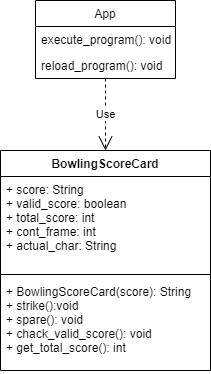

The diagram above was exported from draw.io. Its source (the exported page's mxGraphModel, read from the mxfile embedded in the PNG):
<mxGraphModel dx="420" dy="154" grid="1" gridSize="10" guides="1" tooltips="1" connect="1" arrows="1" fold="1" page="1" pageScale="1" pageWidth="827" pageHeight="1169" math="0" shadow="0">
  <root>
    <mxCell id="0" />
    <mxCell id="1" parent="0" />
    <mxCell id="FCJc2zbi1lfGdsWeomKU-1" value="BowlingScoreCard" style="swimlane;fontStyle=1;align=center;verticalAlign=top;childLayout=stackLayout;horizontal=1;startSize=26;horizontalStack=0;resizeParent=1;resizeParentMax=0;resizeLast=0;collapsible=1;marginBottom=0;" vertex="1" parent="1">
      <mxGeometry x="220" y="180" width="210" height="220" as="geometry" />
    </mxCell>
    <mxCell id="FCJc2zbi1lfGdsWeomKU-2" value="+ score: String&#10;+ valid_score: boolean&#10;+ total_score: int&#10;+ cont_frame: int&#10;+ actual_char: String" style="text;strokeColor=none;fillColor=none;align=left;verticalAlign=top;spacingLeft=4;spacingRight=4;overflow=hidden;rotatable=0;points=[[0,0.5],[1,0.5]];portConstraint=eastwest;" vertex="1" parent="FCJc2zbi1lfGdsWeomKU-1">
      <mxGeometry y="26" width="210" height="94" as="geometry" />
    </mxCell>
    <mxCell id="FCJc2zbi1lfGdsWeomKU-3" value="" style="line;strokeWidth=1;fillColor=none;align=left;verticalAlign=middle;spacingTop=-1;spacingLeft=3;spacingRight=3;rotatable=0;labelPosition=right;points=[];portConstraint=eastwest;" vertex="1" parent="FCJc2zbi1lfGdsWeomKU-1">
      <mxGeometry y="120" width="210" height="8" as="geometry" />
    </mxCell>
    <mxCell id="FCJc2zbi1lfGdsWeomKU-4" value="+ BowlingScoreCard(score): String&#10;+ strike():void&#10;+ spare(): void&#10;+ chack_valid_score(): void&#10;+ get_total_score(): int" style="text;strokeColor=none;fillColor=none;align=left;verticalAlign=top;spacingLeft=4;spacingRight=4;overflow=hidden;rotatable=0;points=[[0,0.5],[1,0.5]];portConstraint=eastwest;" vertex="1" parent="FCJc2zbi1lfGdsWeomKU-1">
      <mxGeometry y="128" width="210" height="92" as="geometry" />
    </mxCell>
    <mxCell id="FCJc2zbi1lfGdsWeomKU-5" value="App" style="swimlane;fontStyle=0;childLayout=stackLayout;horizontal=1;startSize=26;fillColor=none;horizontalStack=0;resizeParent=1;resizeParentMax=0;resizeLast=0;collapsible=1;marginBottom=0;" vertex="1" parent="1">
      <mxGeometry x="255" y="30" width="140" height="78" as="geometry" />
    </mxCell>
    <mxCell id="FCJc2zbi1lfGdsWeomKU-6" value="execute_program(): void" style="text;strokeColor=none;fillColor=none;align=left;verticalAlign=top;spacingLeft=4;spacingRight=4;overflow=hidden;rotatable=0;points=[[0,0.5],[1,0.5]];portConstraint=eastwest;" vertex="1" parent="FCJc2zbi1lfGdsWeomKU-5">
      <mxGeometry y="26" width="140" height="26" as="geometry" />
    </mxCell>
    <mxCell id="FCJc2zbi1lfGdsWeomKU-7" value="reload_program(): void" style="text;strokeColor=none;fillColor=none;align=left;verticalAlign=top;spacingLeft=4;spacingRight=4;overflow=hidden;rotatable=0;points=[[0,0.5],[1,0.5]];portConstraint=eastwest;" vertex="1" parent="FCJc2zbi1lfGdsWeomKU-5">
      <mxGeometry y="52" width="140" height="26" as="geometry" />
    </mxCell>
    <mxCell id="FCJc2zbi1lfGdsWeomKU-9" value="Use" style="endArrow=open;endSize=12;dashed=1;html=1;entryX=0.5;entryY=0;entryDx=0;entryDy=0;exitX=0.5;exitY=1;exitDx=0;exitDy=0;exitPerimeter=0;" edge="1" parent="1" source="FCJc2zbi1lfGdsWeomKU-7" target="FCJc2zbi1lfGdsWeomKU-1">
      <mxGeometry width="160" relative="1" as="geometry">
        <mxPoint x="150" y="140" as="sourcePoint" />
        <mxPoint x="310" y="140" as="targetPoint" />
      </mxGeometry>
    </mxCell>
  </root>
</mxGraphModel>